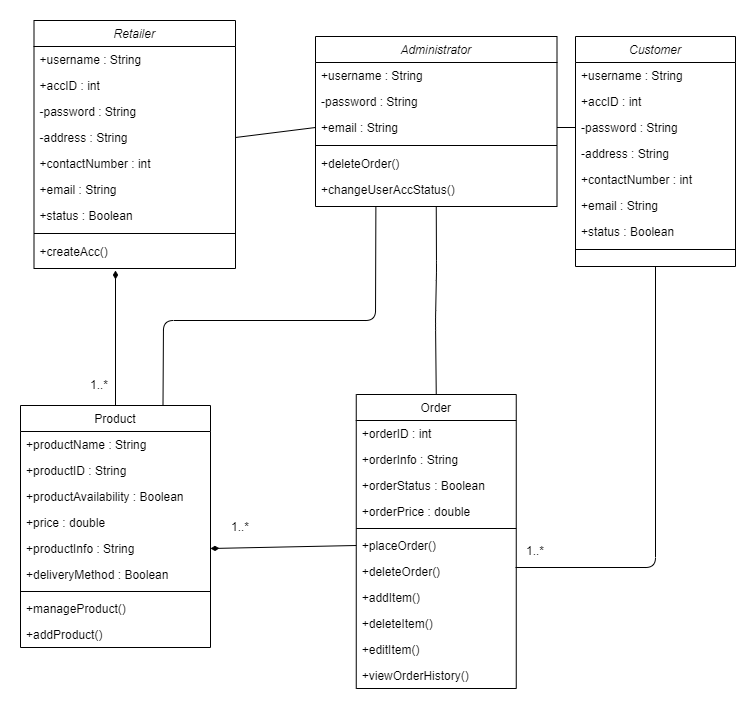

The diagram above was exported from draw.io. Its source (the exported page's mxGraphModel, read from the mxfile embedded in the PNG):
<mxGraphModel dx="1038" dy="556" grid="1" gridSize="10" guides="1" tooltips="1" connect="1" arrows="1" fold="1" page="1" pageScale="1" pageWidth="827" pageHeight="1169" math="0" shadow="0">
  <root>
    <mxCell id="WIyWlLk6GJQsqaUBKTNV-0" />
    <mxCell id="WIyWlLk6GJQsqaUBKTNV-1" parent="WIyWlLk6GJQsqaUBKTNV-0" />
    <mxCell id="zkfFHV4jXpPFQw0GAbJ--0" value="Retailer" style="swimlane;fontStyle=2;align=center;verticalAlign=top;childLayout=stackLayout;horizontal=1;startSize=26;horizontalStack=0;resizeParent=1;resizeLast=0;collapsible=1;marginBottom=0;rounded=0;shadow=0;strokeWidth=1;" parent="WIyWlLk6GJQsqaUBKTNV-1" vertex="1">
      <mxGeometry x="58.5" y="30" width="201.5" height="248" as="geometry">
        <mxRectangle x="230" y="140" width="160" height="26" as="alternateBounds" />
      </mxGeometry>
    </mxCell>
    <mxCell id="zkfFHV4jXpPFQw0GAbJ--1" value="+username : String" style="text;align=left;verticalAlign=top;spacingLeft=4;spacingRight=4;overflow=hidden;rotatable=0;points=[[0,0.5],[1,0.5]];portConstraint=eastwest;" parent="zkfFHV4jXpPFQw0GAbJ--0" vertex="1">
      <mxGeometry y="26" width="201.5" height="26" as="geometry" />
    </mxCell>
    <mxCell id="zkfFHV4jXpPFQw0GAbJ--2" value="+accID : int" style="text;align=left;verticalAlign=top;spacingLeft=4;spacingRight=4;overflow=hidden;rotatable=0;points=[[0,0.5],[1,0.5]];portConstraint=eastwest;rounded=0;shadow=0;html=0;" parent="zkfFHV4jXpPFQw0GAbJ--0" vertex="1">
      <mxGeometry y="52" width="201.5" height="26" as="geometry" />
    </mxCell>
    <mxCell id="zkfFHV4jXpPFQw0GAbJ--3" value="-password : String" style="text;align=left;verticalAlign=top;spacingLeft=4;spacingRight=4;overflow=hidden;rotatable=0;points=[[0,0.5],[1,0.5]];portConstraint=eastwest;rounded=0;shadow=0;html=0;" parent="zkfFHV4jXpPFQw0GAbJ--0" vertex="1">
      <mxGeometry y="78" width="201.5" height="26" as="geometry" />
    </mxCell>
    <mxCell id="92YK3S_EnR3Djg2KLDDr-8" value="-address : String" style="text;align=left;verticalAlign=top;spacingLeft=4;spacingRight=4;overflow=hidden;rotatable=0;points=[[0,0.5],[1,0.5]];portConstraint=eastwest;rounded=0;shadow=0;html=0;" parent="zkfFHV4jXpPFQw0GAbJ--0" vertex="1">
      <mxGeometry y="104" width="201.5" height="26" as="geometry" />
    </mxCell>
    <mxCell id="92YK3S_EnR3Djg2KLDDr-9" value="+contactNumber : int" style="text;align=left;verticalAlign=top;spacingLeft=4;spacingRight=4;overflow=hidden;rotatable=0;points=[[0,0.5],[1,0.5]];portConstraint=eastwest;rounded=0;shadow=0;html=0;" parent="zkfFHV4jXpPFQw0GAbJ--0" vertex="1">
      <mxGeometry y="130" width="201.5" height="26" as="geometry" />
    </mxCell>
    <mxCell id="QkUYnjmWZLcGvs0Bm8cZ-16" value="+email : String" style="text;align=left;verticalAlign=top;spacingLeft=4;spacingRight=4;overflow=hidden;rotatable=0;points=[[0,0.5],[1,0.5]];portConstraint=eastwest;rounded=0;shadow=0;html=0;" parent="zkfFHV4jXpPFQw0GAbJ--0" vertex="1">
      <mxGeometry y="156" width="201.5" height="26" as="geometry" />
    </mxCell>
    <mxCell id="92YK3S_EnR3Djg2KLDDr-10" value="+status : Boolean" style="text;align=left;verticalAlign=top;spacingLeft=4;spacingRight=4;overflow=hidden;rotatable=0;points=[[0,0.5],[1,0.5]];portConstraint=eastwest;rounded=0;shadow=0;html=0;" parent="zkfFHV4jXpPFQw0GAbJ--0" vertex="1">
      <mxGeometry y="182" width="201.5" height="26" as="geometry" />
    </mxCell>
    <mxCell id="zkfFHV4jXpPFQw0GAbJ--4" value="" style="line;html=1;strokeWidth=1;align=left;verticalAlign=middle;spacingTop=-1;spacingLeft=3;spacingRight=3;rotatable=0;labelPosition=right;points=[];portConstraint=eastwest;" parent="zkfFHV4jXpPFQw0GAbJ--0" vertex="1">
      <mxGeometry y="208" width="201.5" height="10" as="geometry" />
    </mxCell>
    <mxCell id="QkUYnjmWZLcGvs0Bm8cZ-20" value="+createAcc()" style="text;align=left;verticalAlign=top;spacingLeft=4;spacingRight=4;overflow=hidden;rotatable=0;points=[[0,0.5],[1,0.5]];portConstraint=eastwest;rounded=0;shadow=0;html=0;" parent="zkfFHV4jXpPFQw0GAbJ--0" vertex="1">
      <mxGeometry y="218" width="201.5" height="26" as="geometry" />
    </mxCell>
    <mxCell id="zkfFHV4jXpPFQw0GAbJ--6" value="Order" style="swimlane;fontStyle=0;align=center;verticalAlign=top;childLayout=stackLayout;horizontal=1;startSize=26;horizontalStack=0;resizeParent=1;resizeLast=0;collapsible=1;marginBottom=0;rounded=0;shadow=0;strokeWidth=1;" parent="WIyWlLk6GJQsqaUBKTNV-1" vertex="1">
      <mxGeometry x="380.75" y="404" width="160" height="294" as="geometry">
        <mxRectangle x="130" y="380" width="160" height="26" as="alternateBounds" />
      </mxGeometry>
    </mxCell>
    <mxCell id="zkfFHV4jXpPFQw0GAbJ--7" value="+orderID : int" style="text;align=left;verticalAlign=top;spacingLeft=4;spacingRight=4;overflow=hidden;rotatable=0;points=[[0,0.5],[1,0.5]];portConstraint=eastwest;" parent="zkfFHV4jXpPFQw0GAbJ--6" vertex="1">
      <mxGeometry y="26" width="160" height="26" as="geometry" />
    </mxCell>
    <mxCell id="zkfFHV4jXpPFQw0GAbJ--8" value="+orderInfo : String" style="text;align=left;verticalAlign=top;spacingLeft=4;spacingRight=4;overflow=hidden;rotatable=0;points=[[0,0.5],[1,0.5]];portConstraint=eastwest;rounded=0;shadow=0;html=0;" parent="zkfFHV4jXpPFQw0GAbJ--6" vertex="1">
      <mxGeometry y="52" width="160" height="26" as="geometry" />
    </mxCell>
    <mxCell id="QkUYnjmWZLcGvs0Bm8cZ-26" value="+orderStatus : Boolean" style="text;align=left;verticalAlign=top;spacingLeft=4;spacingRight=4;overflow=hidden;rotatable=0;points=[[0,0.5],[1,0.5]];portConstraint=eastwest;rounded=0;shadow=0;html=0;" parent="zkfFHV4jXpPFQw0GAbJ--6" vertex="1">
      <mxGeometry y="78" width="160" height="26" as="geometry" />
    </mxCell>
    <mxCell id="QkUYnjmWZLcGvs0Bm8cZ-27" value="+orderPrice : double" style="text;align=left;verticalAlign=top;spacingLeft=4;spacingRight=4;overflow=hidden;rotatable=0;points=[[0,0.5],[1,0.5]];portConstraint=eastwest;rounded=0;shadow=0;html=0;" parent="zkfFHV4jXpPFQw0GAbJ--6" vertex="1">
      <mxGeometry y="104" width="160" height="26" as="geometry" />
    </mxCell>
    <mxCell id="zkfFHV4jXpPFQw0GAbJ--9" value="" style="line;html=1;strokeWidth=1;align=left;verticalAlign=middle;spacingTop=-1;spacingLeft=3;spacingRight=3;rotatable=0;labelPosition=right;points=[];portConstraint=eastwest;" parent="zkfFHV4jXpPFQw0GAbJ--6" vertex="1">
      <mxGeometry y="130" width="160" height="8" as="geometry" />
    </mxCell>
    <mxCell id="zkfFHV4jXpPFQw0GAbJ--10" value="+placeOrder()" style="text;align=left;verticalAlign=top;spacingLeft=4;spacingRight=4;overflow=hidden;rotatable=0;points=[[0,0.5],[1,0.5]];portConstraint=eastwest;fontStyle=0" parent="zkfFHV4jXpPFQw0GAbJ--6" vertex="1">
      <mxGeometry y="138" width="160" height="26" as="geometry" />
    </mxCell>
    <mxCell id="zkfFHV4jXpPFQw0GAbJ--11" value="+deleteOrder()" style="text;align=left;verticalAlign=top;spacingLeft=4;spacingRight=4;overflow=hidden;rotatable=0;points=[[0,0.5],[1,0.5]];portConstraint=eastwest;" parent="zkfFHV4jXpPFQw0GAbJ--6" vertex="1">
      <mxGeometry y="164" width="160" height="26" as="geometry" />
    </mxCell>
    <mxCell id="92YK3S_EnR3Djg2KLDDr-18" value="+addItem()" style="text;align=left;verticalAlign=top;spacingLeft=4;spacingRight=4;overflow=hidden;rotatable=0;points=[[0,0.5],[1,0.5]];portConstraint=eastwest;" parent="zkfFHV4jXpPFQw0GAbJ--6" vertex="1">
      <mxGeometry y="190" width="160" height="26" as="geometry" />
    </mxCell>
    <mxCell id="92YK3S_EnR3Djg2KLDDr-19" value="+deleteItem()" style="text;align=left;verticalAlign=top;spacingLeft=4;spacingRight=4;overflow=hidden;rotatable=0;points=[[0,0.5],[1,0.5]];portConstraint=eastwest;" parent="zkfFHV4jXpPFQw0GAbJ--6" vertex="1">
      <mxGeometry y="216" width="160" height="26" as="geometry" />
    </mxCell>
    <mxCell id="QkUYnjmWZLcGvs0Bm8cZ-29" value="+editItem()" style="text;align=left;verticalAlign=top;spacingLeft=4;spacingRight=4;overflow=hidden;rotatable=0;points=[[0,0.5],[1,0.5]];portConstraint=eastwest;" parent="zkfFHV4jXpPFQw0GAbJ--6" vertex="1">
      <mxGeometry y="242" width="160" height="26" as="geometry" />
    </mxCell>
    <mxCell id="92YK3S_EnR3Djg2KLDDr-20" value="+viewOrderHistory()" style="text;align=left;verticalAlign=top;spacingLeft=4;spacingRight=4;overflow=hidden;rotatable=0;points=[[0,0.5],[1,0.5]];portConstraint=eastwest;" parent="zkfFHV4jXpPFQw0GAbJ--6" vertex="1">
      <mxGeometry y="268" width="160" height="26" as="geometry" />
    </mxCell>
    <mxCell id="zkfFHV4jXpPFQw0GAbJ--13" value="Product" style="swimlane;fontStyle=0;align=center;verticalAlign=top;childLayout=stackLayout;horizontal=1;startSize=26;horizontalStack=0;resizeParent=1;resizeLast=0;collapsible=1;marginBottom=0;rounded=0;shadow=0;strokeWidth=1;" parent="WIyWlLk6GJQsqaUBKTNV-1" vertex="1">
      <mxGeometry x="45" y="415" width="190" height="242" as="geometry">
        <mxRectangle x="340" y="380" width="170" height="26" as="alternateBounds" />
      </mxGeometry>
    </mxCell>
    <mxCell id="zkfFHV4jXpPFQw0GAbJ--14" value="+productName : String" style="text;align=left;verticalAlign=top;spacingLeft=4;spacingRight=4;overflow=hidden;rotatable=0;points=[[0,0.5],[1,0.5]];portConstraint=eastwest;" parent="zkfFHV4jXpPFQw0GAbJ--13" vertex="1">
      <mxGeometry y="26" width="190" height="26" as="geometry" />
    </mxCell>
    <mxCell id="QkUYnjmWZLcGvs0Bm8cZ-30" value="+productID : String" style="text;align=left;verticalAlign=top;spacingLeft=4;spacingRight=4;overflow=hidden;rotatable=0;points=[[0,0.5],[1,0.5]];portConstraint=eastwest;" parent="zkfFHV4jXpPFQw0GAbJ--13" vertex="1">
      <mxGeometry y="52" width="190" height="26" as="geometry" />
    </mxCell>
    <mxCell id="92YK3S_EnR3Djg2KLDDr-12" value="+productAvailability : Boolean" style="text;align=left;verticalAlign=top;spacingLeft=4;spacingRight=4;overflow=hidden;rotatable=0;points=[[0,0.5],[1,0.5]];portConstraint=eastwest;" parent="zkfFHV4jXpPFQw0GAbJ--13" vertex="1">
      <mxGeometry y="78" width="190" height="26" as="geometry" />
    </mxCell>
    <mxCell id="92YK3S_EnR3Djg2KLDDr-13" value="+price : double" style="text;align=left;verticalAlign=top;spacingLeft=4;spacingRight=4;overflow=hidden;rotatable=0;points=[[0,0.5],[1,0.5]];portConstraint=eastwest;" parent="zkfFHV4jXpPFQw0GAbJ--13" vertex="1">
      <mxGeometry y="104" width="190" height="26" as="geometry" />
    </mxCell>
    <mxCell id="92YK3S_EnR3Djg2KLDDr-14" value="+productInfo : String" style="text;align=left;verticalAlign=top;spacingLeft=4;spacingRight=4;overflow=hidden;rotatable=0;points=[[0,0.5],[1,0.5]];portConstraint=eastwest;" parent="zkfFHV4jXpPFQw0GAbJ--13" vertex="1">
      <mxGeometry y="130" width="190" height="26" as="geometry" />
    </mxCell>
    <mxCell id="QkUYnjmWZLcGvs0Bm8cZ-32" value="+deliveryMethod : Boolean" style="text;align=left;verticalAlign=top;spacingLeft=4;spacingRight=4;overflow=hidden;rotatable=0;points=[[0,0.5],[1,0.5]];portConstraint=eastwest;" parent="zkfFHV4jXpPFQw0GAbJ--13" vertex="1">
      <mxGeometry y="156" width="190" height="26" as="geometry" />
    </mxCell>
    <mxCell id="zkfFHV4jXpPFQw0GAbJ--15" value="" style="line;html=1;strokeWidth=1;align=left;verticalAlign=middle;spacingTop=-1;spacingLeft=3;spacingRight=3;rotatable=0;labelPosition=right;points=[];portConstraint=eastwest;" parent="zkfFHV4jXpPFQw0GAbJ--13" vertex="1">
      <mxGeometry y="182" width="190" height="8" as="geometry" />
    </mxCell>
    <mxCell id="92YK3S_EnR3Djg2KLDDr-15" value="+manageProduct()" style="text;align=left;verticalAlign=top;spacingLeft=4;spacingRight=4;overflow=hidden;rotatable=0;points=[[0,0.5],[1,0.5]];portConstraint=eastwest;" parent="zkfFHV4jXpPFQw0GAbJ--13" vertex="1">
      <mxGeometry y="190" width="190" height="26" as="geometry" />
    </mxCell>
    <mxCell id="92YK3S_EnR3Djg2KLDDr-16" value="+addProduct()" style="text;align=left;verticalAlign=top;spacingLeft=4;spacingRight=4;overflow=hidden;rotatable=0;points=[[0,0.5],[1,0.5]];portConstraint=eastwest;" parent="zkfFHV4jXpPFQw0GAbJ--13" vertex="1">
      <mxGeometry y="216" width="190" height="26" as="geometry" />
    </mxCell>
    <mxCell id="QkUYnjmWZLcGvs0Bm8cZ-0" value="Customer" style="swimlane;fontStyle=2;align=center;verticalAlign=top;childLayout=stackLayout;horizontal=1;startSize=26;horizontalStack=0;resizeParent=1;resizeLast=0;collapsible=1;marginBottom=0;rounded=0;shadow=0;strokeWidth=1;" parent="WIyWlLk6GJQsqaUBKTNV-1" vertex="1">
      <mxGeometry x="600" y="46" width="160" height="230" as="geometry">
        <mxRectangle x="230" y="140" width="160" height="26" as="alternateBounds" />
      </mxGeometry>
    </mxCell>
    <mxCell id="QkUYnjmWZLcGvs0Bm8cZ-1" value="+username : String" style="text;align=left;verticalAlign=top;spacingLeft=4;spacingRight=4;overflow=hidden;rotatable=0;points=[[0,0.5],[1,0.5]];portConstraint=eastwest;" parent="QkUYnjmWZLcGvs0Bm8cZ-0" vertex="1">
      <mxGeometry y="26" width="160" height="26" as="geometry" />
    </mxCell>
    <mxCell id="QkUYnjmWZLcGvs0Bm8cZ-2" value="+accID : int" style="text;align=left;verticalAlign=top;spacingLeft=4;spacingRight=4;overflow=hidden;rotatable=0;points=[[0,0.5],[1,0.5]];portConstraint=eastwest;rounded=0;shadow=0;html=0;" parent="QkUYnjmWZLcGvs0Bm8cZ-0" vertex="1">
      <mxGeometry y="52" width="160" height="26" as="geometry" />
    </mxCell>
    <mxCell id="QkUYnjmWZLcGvs0Bm8cZ-3" value="-password : String" style="text;align=left;verticalAlign=top;spacingLeft=4;spacingRight=4;overflow=hidden;rotatable=0;points=[[0,0.5],[1,0.5]];portConstraint=eastwest;rounded=0;shadow=0;html=0;" parent="QkUYnjmWZLcGvs0Bm8cZ-0" vertex="1">
      <mxGeometry y="78" width="160" height="26" as="geometry" />
    </mxCell>
    <mxCell id="QkUYnjmWZLcGvs0Bm8cZ-4" value="-address : String" style="text;align=left;verticalAlign=top;spacingLeft=4;spacingRight=4;overflow=hidden;rotatable=0;points=[[0,0.5],[1,0.5]];portConstraint=eastwest;rounded=0;shadow=0;html=0;" parent="QkUYnjmWZLcGvs0Bm8cZ-0" vertex="1">
      <mxGeometry y="104" width="160" height="26" as="geometry" />
    </mxCell>
    <mxCell id="QkUYnjmWZLcGvs0Bm8cZ-5" value="+contactNumber : int" style="text;align=left;verticalAlign=top;spacingLeft=4;spacingRight=4;overflow=hidden;rotatable=0;points=[[0,0.5],[1,0.5]];portConstraint=eastwest;rounded=0;shadow=0;html=0;" parent="QkUYnjmWZLcGvs0Bm8cZ-0" vertex="1">
      <mxGeometry y="130" width="160" height="26" as="geometry" />
    </mxCell>
    <mxCell id="QkUYnjmWZLcGvs0Bm8cZ-6" value="+email : String" style="text;align=left;verticalAlign=top;spacingLeft=4;spacingRight=4;overflow=hidden;rotatable=0;points=[[0,0.5],[1,0.5]];portConstraint=eastwest;rounded=0;shadow=0;html=0;" parent="QkUYnjmWZLcGvs0Bm8cZ-0" vertex="1">
      <mxGeometry y="156" width="160" height="26" as="geometry" />
    </mxCell>
    <mxCell id="QkUYnjmWZLcGvs0Bm8cZ-19" value="+status : Boolean" style="text;align=left;verticalAlign=top;spacingLeft=4;spacingRight=4;overflow=hidden;rotatable=0;points=[[0,0.5],[1,0.5]];portConstraint=eastwest;rounded=0;shadow=0;html=0;" parent="QkUYnjmWZLcGvs0Bm8cZ-0" vertex="1">
      <mxGeometry y="182" width="160" height="26" as="geometry" />
    </mxCell>
    <mxCell id="QkUYnjmWZLcGvs0Bm8cZ-7" value="" style="line;html=1;strokeWidth=1;align=left;verticalAlign=middle;spacingTop=-1;spacingLeft=3;spacingRight=3;rotatable=0;labelPosition=right;points=[];portConstraint=eastwest;" parent="QkUYnjmWZLcGvs0Bm8cZ-0" vertex="1">
      <mxGeometry y="208" width="160" height="10" as="geometry" />
    </mxCell>
    <mxCell id="QkUYnjmWZLcGvs0Bm8cZ-8" value="Administrator" style="swimlane;fontStyle=2;align=center;verticalAlign=top;childLayout=stackLayout;horizontal=1;startSize=26;horizontalStack=0;resizeParent=1;resizeLast=0;collapsible=1;marginBottom=0;rounded=0;shadow=0;strokeWidth=1;" parent="WIyWlLk6GJQsqaUBKTNV-1" vertex="1">
      <mxGeometry x="340" y="46" width="241.5" height="170" as="geometry">
        <mxRectangle x="230" y="140" width="160" height="26" as="alternateBounds" />
      </mxGeometry>
    </mxCell>
    <mxCell id="QkUYnjmWZLcGvs0Bm8cZ-9" value="+username : String" style="text;align=left;verticalAlign=top;spacingLeft=4;spacingRight=4;overflow=hidden;rotatable=0;points=[[0,0.5],[1,0.5]];portConstraint=eastwest;" parent="QkUYnjmWZLcGvs0Bm8cZ-8" vertex="1">
      <mxGeometry y="26" width="241.5" height="26" as="geometry" />
    </mxCell>
    <mxCell id="QkUYnjmWZLcGvs0Bm8cZ-11" value="-password : String" style="text;align=left;verticalAlign=top;spacingLeft=4;spacingRight=4;overflow=hidden;rotatable=0;points=[[0,0.5],[1,0.5]];portConstraint=eastwest;rounded=0;shadow=0;html=0;" parent="QkUYnjmWZLcGvs0Bm8cZ-8" vertex="1">
      <mxGeometry y="52" width="241.5" height="26" as="geometry" />
    </mxCell>
    <mxCell id="QkUYnjmWZLcGvs0Bm8cZ-14" value="+email : String" style="text;align=left;verticalAlign=top;spacingLeft=4;spacingRight=4;overflow=hidden;rotatable=0;points=[[0,0.5],[1,0.5]];portConstraint=eastwest;rounded=0;shadow=0;html=0;" parent="QkUYnjmWZLcGvs0Bm8cZ-8" vertex="1">
      <mxGeometry y="78" width="241.5" height="26" as="geometry" />
    </mxCell>
    <mxCell id="QkUYnjmWZLcGvs0Bm8cZ-15" value="" style="line;html=1;strokeWidth=1;align=left;verticalAlign=middle;spacingTop=-1;spacingLeft=3;spacingRight=3;rotatable=0;labelPosition=right;points=[];portConstraint=eastwest;" parent="QkUYnjmWZLcGvs0Bm8cZ-8" vertex="1">
      <mxGeometry y="104" width="241.5" height="10" as="geometry" />
    </mxCell>
    <mxCell id="QkUYnjmWZLcGvs0Bm8cZ-22" value="+deleteOrder()" style="text;align=left;verticalAlign=top;spacingLeft=4;spacingRight=4;overflow=hidden;rotatable=0;points=[[0,0.5],[1,0.5]];portConstraint=eastwest;rounded=0;shadow=0;html=0;" parent="QkUYnjmWZLcGvs0Bm8cZ-8" vertex="1">
      <mxGeometry y="114" width="241.5" height="26" as="geometry" />
    </mxCell>
    <mxCell id="bdGB-CHkJaVI1TsZGT2B-2" value="+changeUserAccStatus()" style="text;align=left;verticalAlign=top;spacingLeft=4;spacingRight=4;overflow=hidden;rotatable=0;points=[[0,0.5],[1,0.5]];portConstraint=eastwest;rounded=0;shadow=0;html=0;" vertex="1" parent="QkUYnjmWZLcGvs0Bm8cZ-8">
      <mxGeometry y="140" width="241.5" height="26" as="geometry" />
    </mxCell>
    <mxCell id="QkUYnjmWZLcGvs0Bm8cZ-34" value="" style="endArrow=diamondThin;html=1;exitX=0.5;exitY=0;exitDx=0;exitDy=0;endFill=1;" parent="WIyWlLk6GJQsqaUBKTNV-1" source="zkfFHV4jXpPFQw0GAbJ--13" edge="1">
      <mxGeometry width="50" height="50" relative="1" as="geometry">
        <mxPoint x="150" y="390" as="sourcePoint" />
        <mxPoint x="140" y="280" as="targetPoint" />
      </mxGeometry>
    </mxCell>
    <mxCell id="QkUYnjmWZLcGvs0Bm8cZ-35" value="" style="endArrow=none;html=1;entryX=0.5;entryY=1;entryDx=0;entryDy=0;endFill=0;" parent="WIyWlLk6GJQsqaUBKTNV-1" target="QkUYnjmWZLcGvs0Bm8cZ-0" edge="1">
      <mxGeometry width="50" height="50" relative="1" as="geometry">
        <mxPoint x="540" y="577" as="sourcePoint" />
        <mxPoint x="560" y="290" as="targetPoint" />
        <Array as="points">
          <mxPoint x="680" y="577" />
        </Array>
      </mxGeometry>
    </mxCell>
    <mxCell id="QkUYnjmWZLcGvs0Bm8cZ-36" value="" style="endArrow=none;html=1;entryX=0;entryY=0.5;entryDx=0;entryDy=0;exitX=1;exitY=0.5;exitDx=0;exitDy=0;endFill=0;startArrow=diamondThin;startFill=1;" parent="WIyWlLk6GJQsqaUBKTNV-1" source="92YK3S_EnR3Djg2KLDDr-14" target="zkfFHV4jXpPFQw0GAbJ--10" edge="1">
      <mxGeometry width="50" height="50" relative="1" as="geometry">
        <mxPoint x="290" y="520" as="sourcePoint" />
        <mxPoint x="340" y="470" as="targetPoint" />
      </mxGeometry>
    </mxCell>
    <mxCell id="QkUYnjmWZLcGvs0Bm8cZ-37" value="" style="endArrow=none;html=1;entryX=0;entryY=0.5;entryDx=0;entryDy=0;exitX=1;exitY=0.5;exitDx=0;exitDy=0;" parent="WIyWlLk6GJQsqaUBKTNV-1" source="92YK3S_EnR3Djg2KLDDr-8" target="QkUYnjmWZLcGvs0Bm8cZ-14" edge="1">
      <mxGeometry width="50" height="50" relative="1" as="geometry">
        <mxPoint x="260" y="160" as="sourcePoint" />
        <mxPoint x="310" y="110" as="targetPoint" />
      </mxGeometry>
    </mxCell>
    <mxCell id="QkUYnjmWZLcGvs0Bm8cZ-38" value="" style="endArrow=none;html=1;exitX=1;exitY=0.5;exitDx=0;exitDy=0;entryX=0;entryY=0.5;entryDx=0;entryDy=0;" parent="WIyWlLk6GJQsqaUBKTNV-1" source="QkUYnjmWZLcGvs0Bm8cZ-14" target="QkUYnjmWZLcGvs0Bm8cZ-3" edge="1">
      <mxGeometry width="50" height="50" relative="1" as="geometry">
        <mxPoint x="530" y="170" as="sourcePoint" />
        <mxPoint x="580" y="120" as="targetPoint" />
      </mxGeometry>
    </mxCell>
    <mxCell id="QkUYnjmWZLcGvs0Bm8cZ-39" value="" style="endArrow=none;html=1;entryX=0.5;entryY=1;entryDx=0;entryDy=0;exitX=0.5;exitY=0;exitDx=0;exitDy=0;" parent="WIyWlLk6GJQsqaUBKTNV-1" source="zkfFHV4jXpPFQw0GAbJ--6" target="QkUYnjmWZLcGvs0Bm8cZ-8" edge="1">
      <mxGeometry width="50" height="50" relative="1" as="geometry">
        <mxPoint x="410" y="290" as="sourcePoint" />
        <mxPoint x="460" y="240" as="targetPoint" />
        <Array as="points">
          <mxPoint x="460" y="330" />
          <mxPoint x="461" y="280" />
        </Array>
      </mxGeometry>
    </mxCell>
    <mxCell id="QkUYnjmWZLcGvs0Bm8cZ-40" value="" style="endArrow=none;html=1;entryX=0.25;entryY=1;entryDx=0;entryDy=0;exitX=0.75;exitY=0;exitDx=0;exitDy=0;" parent="WIyWlLk6GJQsqaUBKTNV-1" source="zkfFHV4jXpPFQw0GAbJ--13" target="QkUYnjmWZLcGvs0Bm8cZ-8" edge="1">
      <mxGeometry width="50" height="50" relative="1" as="geometry">
        <mxPoint x="290" y="340" as="sourcePoint" />
        <mxPoint x="340" y="290" as="targetPoint" />
        <Array as="points">
          <mxPoint x="188" y="330" />
          <mxPoint x="400" y="330" />
        </Array>
      </mxGeometry>
    </mxCell>
    <mxCell id="QkUYnjmWZLcGvs0Bm8cZ-42" value="1..*" style="text;html=1;strokeColor=none;fillColor=none;align=center;verticalAlign=middle;whiteSpace=wrap;rounded=0;" parent="WIyWlLk6GJQsqaUBKTNV-1" vertex="1">
      <mxGeometry x="540" y="550" width="40" height="20" as="geometry" />
    </mxCell>
    <mxCell id="QkUYnjmWZLcGvs0Bm8cZ-44" value="1..*" style="text;html=1;strokeColor=none;fillColor=none;align=center;verticalAlign=middle;whiteSpace=wrap;rounded=0;" parent="WIyWlLk6GJQsqaUBKTNV-1" vertex="1">
      <mxGeometry x="245" y="526" width="40" height="20" as="geometry" />
    </mxCell>
    <mxCell id="QkUYnjmWZLcGvs0Bm8cZ-45" value="1..*" style="text;html=1;strokeColor=none;fillColor=none;align=center;verticalAlign=middle;whiteSpace=wrap;rounded=0;" parent="WIyWlLk6GJQsqaUBKTNV-1" vertex="1">
      <mxGeometry x="104" y="384" width="40" height="20" as="geometry" />
    </mxCell>
  </root>
</mxGraphModel>